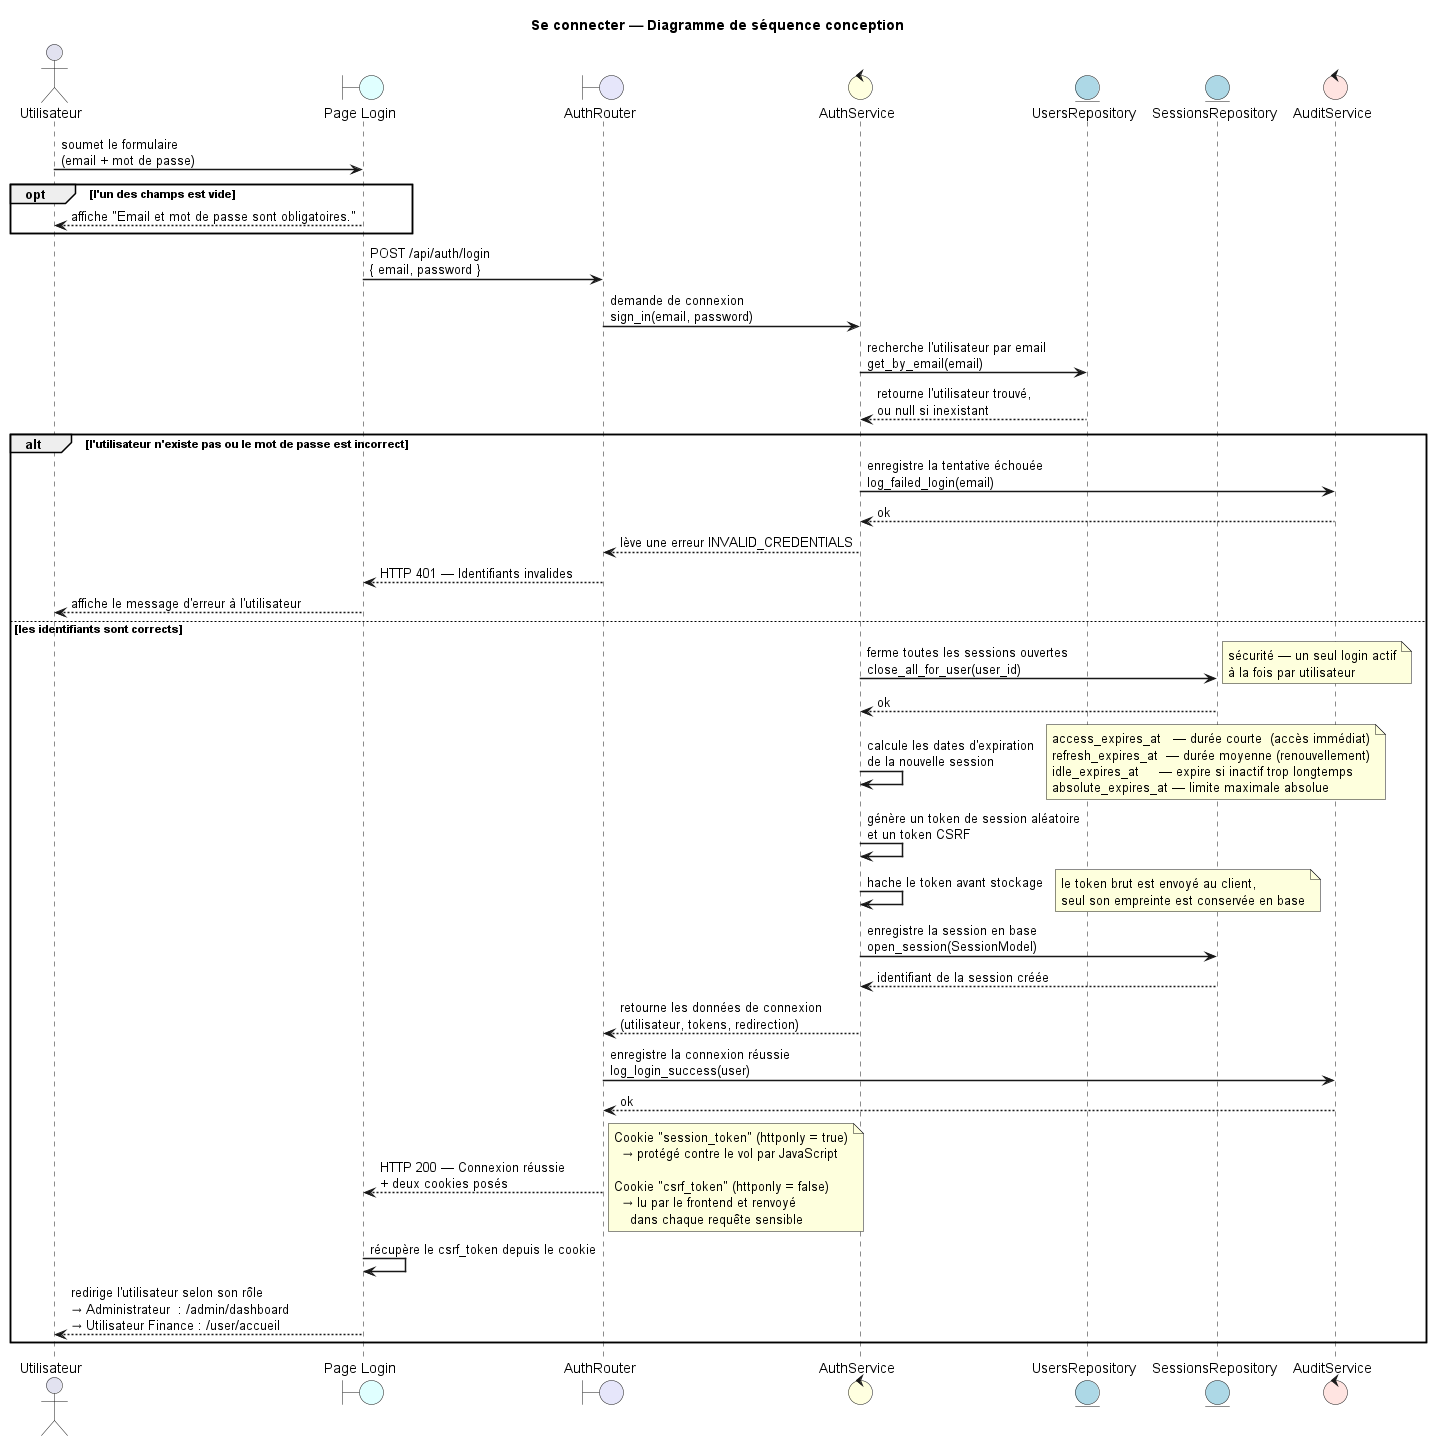

The diagram above was rendered by PlantUML. Its source (embedded in the PNG):
@startuml DS1_authentification

title Se connecter — Diagramme de séquence conception

skinparam sequenceArrowThickness 1.5
skinparam sequenceGroupBorderThickness 1.5
skinparam backgroundColor #ffffff
skinparam sequenceGroupBodyBackgroundColor transparent

actor "Utilisateur" as User
boundary "Page Login" as PageLogin #LightCyan
boundary "AuthRouter" as Router #Lavender
control "AuthService" as AuthService #LightYellow
entity "UsersRepository" as UsersRepo #LightBlue
entity "SessionsRepository" as SessionsRepo #LightBlue
control "AuditService" as AuditService #MistyRose

User -> PageLogin : soumet le formulaire\n(email + mot de passe)

opt l'un des champs est vide
    PageLogin --> User : affiche "Email et mot de passe sont obligatoires."
end

PageLogin -> Router : POST /api/auth/login\n{ email, password }

Router -> AuthService : demande de connexion\nsign_in(email, password)

AuthService -> UsersRepo : recherche l'utilisateur par email\nget_by_email(email)
UsersRepo --> AuthService : retourne l'utilisateur trouvé,\nou null si inexistant

alt l'utilisateur n'existe pas ou le mot de passe est incorrect

    AuthService -> AuditService : enregistre la tentative échouée\nlog_failed_login(email)
    AuditService --> AuthService : ok
    AuthService --> Router : lève une erreur INVALID_CREDENTIALS
    Router --> PageLogin : HTTP 401 — Identifiants invalides
    PageLogin --> User : affiche le message d'erreur à l'utilisateur

else les identifiants sont corrects

    AuthService -> SessionsRepo : ferme toutes les sessions ouvertes\nclose_all_for_user(user_id)
    note right : sécurité — un seul login actif\nà la fois par utilisateur
    SessionsRepo --> AuthService : ok

    AuthService -> AuthService : calcule les dates d'expiration\nde la nouvelle session
    note right
        access_expires_at   — durée courte  (accès immédiat)
        refresh_expires_at  — durée moyenne (renouvellement)
        idle_expires_at     — expire si inactif trop longtemps
        absolute_expires_at — limite maximale absolue
    end note

    AuthService -> AuthService : génère un token de session aléatoire\net un token CSRF
    AuthService -> AuthService : hache le token avant stockage
    note right : le token brut est envoyé au client,\nseul son empreinte est conservée en base

    AuthService -> SessionsRepo : enregistre la session en base\nopen_session(SessionModel)
    SessionsRepo --> AuthService : identifiant de la session créée

    AuthService --> Router : retourne les données de connexion\n(utilisateur, tokens, redirection)

    Router -> AuditService : enregistre la connexion réussie\nlog_login_success(user)
    AuditService --> Router : ok

    Router --> PageLogin : HTTP 200 — Connexion réussie\n+ deux cookies posés
    note right
        Cookie "session_token" (httponly = true)
          → protégé contre le vol par JavaScript

        Cookie "csrf_token" (httponly = false)
          → lu par le frontend et renvoyé
            dans chaque requête sensible
    end note


    PageLogin -> PageLogin : récupère le csrf_token depuis le cookie
    PageLogin --> User : redirige l'utilisateur selon son rôle\n→ Administrateur  : /admin/dashboard\n→ Utilisateur Finance : /user/accueil

end

@enduml